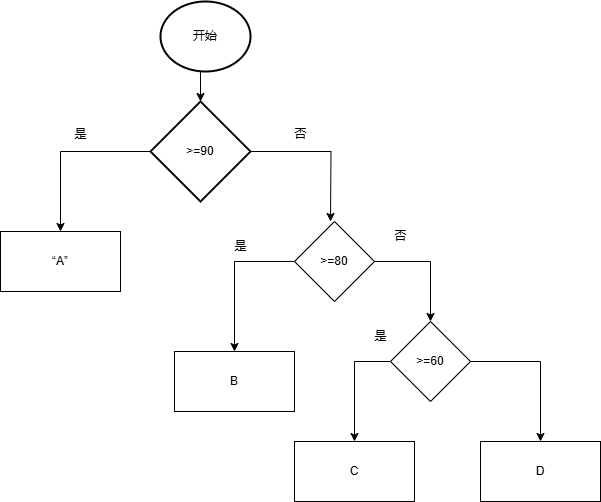

The diagram above was exported from draw.io. Its source (the exported page's mxGraphModel, read from the mxfile embedded in the PNG):
<mxGraphModel dx="706" dy="644" grid="1" gridSize="10" guides="1" tooltips="1" connect="1" arrows="1" fold="1" page="1" pageScale="1" pageWidth="827" pageHeight="1169" math="0" shadow="0">
  <root>
    <mxCell id="0" />
    <mxCell id="1" parent="0" />
    <mxCell id="rJThw0llaQs2FRuA_FxM-28" value="开始" style="strokeWidth=2;html=1;shape=mxgraph.flowchart.start_2;whiteSpace=wrap;" vertex="1" parent="1">
      <mxGeometry x="280" y="120" width="90" height="70" as="geometry" />
    </mxCell>
    <mxCell id="rJThw0llaQs2FRuA_FxM-38" style="edgeStyle=orthogonalEdgeStyle;rounded=0;orthogonalLoop=1;jettySize=auto;html=1;exitX=0;exitY=0.5;exitDx=0;exitDy=0;exitPerimeter=0;entryX=0.5;entryY=0;entryDx=0;entryDy=0;" edge="1" parent="1" source="rJThw0llaQs2FRuA_FxM-30" target="rJThw0llaQs2FRuA_FxM-37">
      <mxGeometry relative="1" as="geometry" />
    </mxCell>
    <mxCell id="rJThw0llaQs2FRuA_FxM-39" style="edgeStyle=orthogonalEdgeStyle;rounded=0;orthogonalLoop=1;jettySize=auto;html=1;" edge="1" parent="1" source="rJThw0llaQs2FRuA_FxM-30">
      <mxGeometry relative="1" as="geometry">
        <mxPoint x="450" y="340" as="targetPoint" />
      </mxGeometry>
    </mxCell>
    <mxCell id="rJThw0llaQs2FRuA_FxM-30" value="&amp;gt;=90" style="strokeWidth=2;html=1;shape=mxgraph.flowchart.decision;whiteSpace=wrap;" vertex="1" parent="1">
      <mxGeometry x="270" y="220" width="100" height="100" as="geometry" />
    </mxCell>
    <mxCell id="rJThw0llaQs2FRuA_FxM-33" style="edgeStyle=orthogonalEdgeStyle;rounded=0;orthogonalLoop=1;jettySize=auto;html=1;exitX=0.5;exitY=1;exitDx=0;exitDy=0;exitPerimeter=0;entryX=0.5;entryY=0;entryDx=0;entryDy=0;entryPerimeter=0;" edge="1" parent="1" source="rJThw0llaQs2FRuA_FxM-28" target="rJThw0llaQs2FRuA_FxM-30">
      <mxGeometry relative="1" as="geometry" />
    </mxCell>
    <mxCell id="rJThw0llaQs2FRuA_FxM-34" value="是" style="text;html=1;align=center;verticalAlign=middle;resizable=0;points=[];autosize=1;strokeColor=none;fillColor=none;" vertex="1" parent="1">
      <mxGeometry x="180" y="238" width="40" height="30" as="geometry" />
    </mxCell>
    <mxCell id="rJThw0llaQs2FRuA_FxM-37" value="“A”" style="rounded=0;whiteSpace=wrap;html=1;" vertex="1" parent="1">
      <mxGeometry x="120" y="350" width="120" height="60" as="geometry" />
    </mxCell>
    <mxCell id="rJThw0llaQs2FRuA_FxM-40" value="否" style="text;html=1;align=center;verticalAlign=middle;resizable=0;points=[];autosize=1;strokeColor=none;fillColor=none;" vertex="1" parent="1">
      <mxGeometry x="400" y="238" width="40" height="30" as="geometry" />
    </mxCell>
    <mxCell id="rJThw0llaQs2FRuA_FxM-43" style="edgeStyle=orthogonalEdgeStyle;rounded=0;orthogonalLoop=1;jettySize=auto;html=1;exitX=0;exitY=0.5;exitDx=0;exitDy=0;entryX=0.5;entryY=0;entryDx=0;entryDy=0;" edge="1" parent="1" source="rJThw0llaQs2FRuA_FxM-41" target="rJThw0llaQs2FRuA_FxM-42">
      <mxGeometry relative="1" as="geometry" />
    </mxCell>
    <mxCell id="rJThw0llaQs2FRuA_FxM-47" style="edgeStyle=orthogonalEdgeStyle;rounded=0;orthogonalLoop=1;jettySize=auto;html=1;exitX=1;exitY=0.5;exitDx=0;exitDy=0;entryX=0.5;entryY=0;entryDx=0;entryDy=0;" edge="1" parent="1" source="rJThw0llaQs2FRuA_FxM-41" target="rJThw0llaQs2FRuA_FxM-46">
      <mxGeometry relative="1" as="geometry" />
    </mxCell>
    <mxCell id="rJThw0llaQs2FRuA_FxM-41" value="&amp;gt;=80" style="rhombus;whiteSpace=wrap;html=1;" vertex="1" parent="1">
      <mxGeometry x="414" y="340" width="80" height="80" as="geometry" />
    </mxCell>
    <mxCell id="rJThw0llaQs2FRuA_FxM-42" value="B" style="rounded=0;whiteSpace=wrap;html=1;" vertex="1" parent="1">
      <mxGeometry x="294" y="470" width="120" height="60" as="geometry" />
    </mxCell>
    <mxCell id="rJThw0llaQs2FRuA_FxM-44" value="是" style="text;html=1;align=center;verticalAlign=middle;resizable=0;points=[];autosize=1;strokeColor=none;fillColor=none;" vertex="1" parent="1">
      <mxGeometry x="340" y="350" width="40" height="30" as="geometry" />
    </mxCell>
    <mxCell id="rJThw0llaQs2FRuA_FxM-52" style="edgeStyle=orthogonalEdgeStyle;rounded=0;orthogonalLoop=1;jettySize=auto;html=1;exitX=0;exitY=0.5;exitDx=0;exitDy=0;entryX=0.5;entryY=0;entryDx=0;entryDy=0;" edge="1" parent="1" source="rJThw0llaQs2FRuA_FxM-46" target="rJThw0llaQs2FRuA_FxM-51">
      <mxGeometry relative="1" as="geometry" />
    </mxCell>
    <mxCell id="rJThw0llaQs2FRuA_FxM-57" style="edgeStyle=orthogonalEdgeStyle;rounded=0;orthogonalLoop=1;jettySize=auto;html=1;exitX=1;exitY=0.5;exitDx=0;exitDy=0;entryX=0.5;entryY=0;entryDx=0;entryDy=0;" edge="1" parent="1" source="rJThw0llaQs2FRuA_FxM-46" target="rJThw0llaQs2FRuA_FxM-56">
      <mxGeometry relative="1" as="geometry" />
    </mxCell>
    <mxCell id="rJThw0llaQs2FRuA_FxM-46" value="&amp;gt;=60" style="rhombus;whiteSpace=wrap;html=1;" vertex="1" parent="1">
      <mxGeometry x="510" y="440" width="80" height="80" as="geometry" />
    </mxCell>
    <mxCell id="rJThw0llaQs2FRuA_FxM-48" value="否" style="text;html=1;align=center;verticalAlign=middle;resizable=0;points=[];autosize=1;strokeColor=none;fillColor=none;" vertex="1" parent="1">
      <mxGeometry x="500" y="340" width="40" height="30" as="geometry" />
    </mxCell>
    <mxCell id="rJThw0llaQs2FRuA_FxM-49" value="&#10;&lt;span style=&quot;color: rgba(0, 0, 0, 0); font-family: monospace; font-size: 0px; font-style: normal; font-variant-ligatures: normal; font-variant-caps: normal; font-weight: 400; letter-spacing: normal; orphans: 2; text-align: start; text-indent: 0px; text-transform: none; widows: 2; word-spacing: 0px; -webkit-text-stroke-width: 0px; white-space: nowrap; background-color: rgb(236, 236, 236); text-decoration-thickness: initial; text-decoration-style: initial; text-decoration-color: initial; display: inline !important; float: none;&quot;&gt;%3CmxGraphModel%3E%3Croot%3E%3CmxCell%20id%3D%220%22%2F%3E%3CmxCell%20id%3D%221%22%20parent%3D%220%22%2F%3E%3CmxCell%20id%3D%222%22%20value%3D%22B%22%20style%3D%22rounded%3D0%3BwhiteSpace%3Dwrap%30% Bhtml%3D1%3B%22%20vertex%3D%221%22%20parent%3D%221%22%3E%3CmxGeometry%20x%3D%22294%22%20y%3D%22470%22%20width%3D%22120%22%20height%3D%2260%22%20as%3D%22geometry%22%2F%3E%3C%2FmxCell%3E%3C%2Froot%3E%3C%2FmxGraphModel%3E" style="text;whiteSpace=wrap;html=1;" vertex="1" parent="1">
      <mxGeometry x="440" y="560" width="30" height="40" as="geometry" />
    </mxCell>
    <mxCell id="rJThw0llaQs2FRuA_FxM-51" value="C" style="rounded=0;whiteSpace=wrap;html=1;" vertex="1" parent="1">
      <mxGeometry x="414" y="560" width="120" height="60" as="geometry" />
    </mxCell>
    <mxCell id="rJThw0llaQs2FRuA_FxM-53" value="是" style="text;html=1;align=center;verticalAlign=middle;resizable=0;points=[];autosize=1;strokeColor=none;fillColor=none;" vertex="1" parent="1">
      <mxGeometry x="480" y="440" width="40" height="30" as="geometry" />
    </mxCell>
    <mxCell id="rJThw0llaQs2FRuA_FxM-56" value="D" style="rounded=0;whiteSpace=wrap;html=1;" vertex="1" parent="1">
      <mxGeometry x="600" y="560" width="120" height="60" as="geometry" />
    </mxCell>
  </root>
</mxGraphModel>